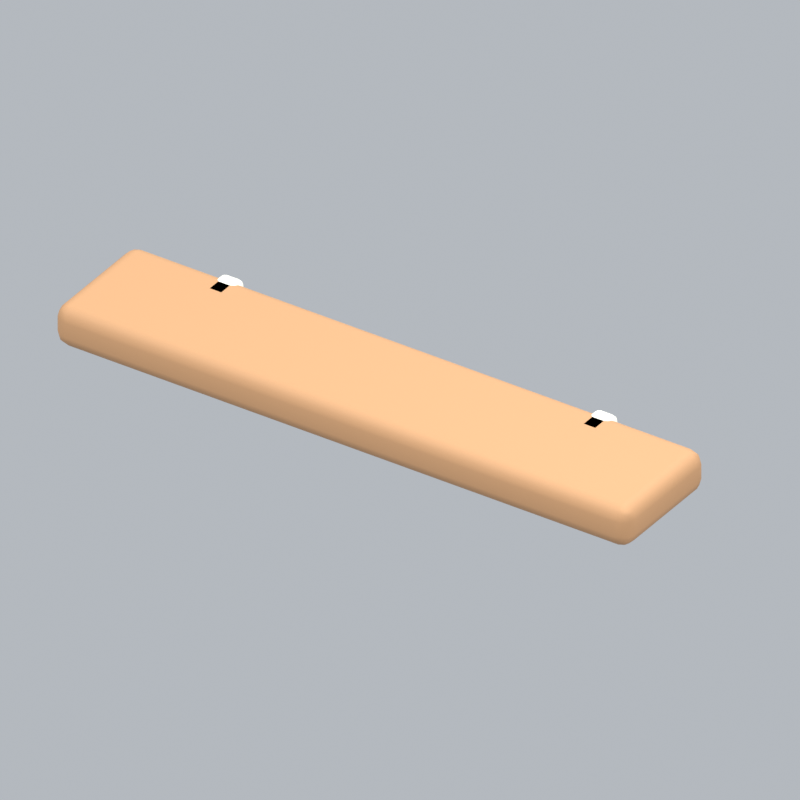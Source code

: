 # Source: bathroomSmallShelf.blend  (saved by Blender 5.2.45; exported with 4.5.12 LTS)
import bpy
from mathutils import Matrix  # noqa: F401  (used for matrix-valued properties, if any)

bpy.ops.wm.read_factory_settings(use_empty=True)
scene = bpy.context.scene
scene.name = 'Scene'

# ---- collections
col_collection = bpy.data.collections.new('Collection'); scene.collection.children.link(col_collection)

# ---- materials (node trees are filled in below, after node groups)
mat_wood = bpy.data.materials.new('wood')
mat_wood.diffuse_color = (0.5841, 0.3185, 0.1529, 1.0)
mat_cream = bpy.data.materials.new('cream')
mat_cream.diffuse_color = (0.9911, 0.9647, 0.8388, 1.0)

# ---- material node trees
mat_wood.use_nodes = True; mat_wood.node_tree.nodes.clear()
_N = mat_wood.node_tree.nodes; _L = mat_wood.node_tree.links
n0 = _N.new('ShaderNodeBsdfPrincipled'); n0.name = 'Principled BSDF'; n0.location = (-200, 100)
n0.inputs[0].default_value = (0.5841, 0.3185, 0.1529, 1.0)
n0.inputs[2].default_value = 0.72
n0.inputs[10].default_value = 0.005
n1 = _N.new('ShaderNodeOutputMaterial'); n1.name = 'Material Output'; n1.location = (200, 100)
_L.new(n0.outputs[0], n1.inputs[0])
n1.is_active_output = True
mat_cream.use_nodes = True; mat_cream.node_tree.nodes.clear()
_N = mat_cream.node_tree.nodes; _L = mat_cream.node_tree.links
n0 = _N.new('ShaderNodeBsdfPrincipled'); n0.name = 'Principled BSDF'; n0.location = (-200, 100)
n0.inputs[0].default_value = (0.9911, 0.9647, 0.8388, 1.0)
n0.inputs[2].default_value = 0.72
n0.inputs[10].default_value = 0.005
n1 = _N.new('ShaderNodeOutputMaterial'); n1.name = 'Material Output'; n1.location = (200, 100)
_L.new(n0.outputs[0], n1.inputs[0])
n1.is_active_output = True

# ---- world
world_world = bpy.data.worlds.new('World'); scene.world = world_world
world_world.use_nodes = True; world_world.node_tree.nodes.clear()
_N = world_world.node_tree.nodes; _L = world_world.node_tree.links
n0 = _N.new('ShaderNodeOutputWorld'); n0.name = 'World Output'; n0.location = (200, 100)
n1 = _N.new('ShaderNodeBackground'); n1.name = 'Background'; n1.location = (-200, 100)
n1.inputs[0].default_value = (0.65, 0.69, 0.74, 1.0)
n1.inputs[1].default_value = 0.7
_L.new(n1.outputs[0], n0.inputs[0])
n0.is_active_output = True
world_world.color = (0.3, 0.3, 0.3)
world_world.sun_shadow_jitter_overblur = 0.0

# ---- cameras
cam_camera_171 = bpy.data.cameras.new('Camera.171')
cam_camera_171.type = 'ORTHO'
cam_camera_171.ortho_scale = 2.314

# ---- lights
light_area_510 = bpy.data.lights.new('Area.510', 'AREA')
light_area_510.energy = 500.0
light_area_510.shape = 'DISK'
light_area_510.size = 5.0
light_area_510.size_y = 1.0
light_area_511 = bpy.data.lights.new('Area.511', 'AREA')
light_area_511.energy = 180.0
light_area_511.shape = 'DISK'
light_area_511.size = 4.0
light_area_511.size_y = 1.0
light_area_512 = bpy.data.lights.new('Area.512', 'AREA')
light_area_512.energy = 300.0
light_area_512.shape = 'DISK'
light_area_512.size = 4.0
light_area_512.size_y = 1.0

# ---- meshes
me_cube_757 = bpy.data.meshes.new('Cube.757')
me_cube_757.from_pydata([(-1.0, -0.21, -0.07), (-1.0, -0.21, 0.07), (-1.0, 0.21, -0.07), (-1.0, 0.21, 0.07), (1.0, -0.21, -0.07), (1.0, -0.21, 0.07), (1.0, 0.21, -0.07), (1.0, 0.21, 0.07)], [], [(0, 1, 3, 2), (2, 3, 7, 6), (6, 7, 5, 4), (4, 5, 1, 0), (2, 6, 4, 0), (7, 3, 1, 5)])
_uv = me_cube_757.uv_layers.new(name='UVMap')
_uv.uv.foreach_set('vector', [0.375, 0.0, 0.625, 0.0, 0.625, 0.25, 0.375, 0.25, 0.375, 0.25, 0.625, 0.25, 0.625, 0.5, 0.375, 0.5, 0.375, 0.5, 0.625, 0.5, 0.625, 0.75, 0.375, 0.75, 0.375, 0.75, 0.625, 0.75, 0.625, 1.0, 0.375, 1.0, 0.125, 0.5, 0.375, 0.5, 0.375, 0.75, 0.125, 0.75, 0.625, 0.5, 0.875, 0.5, 0.875, 0.75, 0.625, 0.75])
me_cube_757.materials.append(mat_wood)
me_cube_757.update()
me_cube_758 = bpy.data.meshes.new('Cube.758')
me_cube_758.from_pydata([(-0.04, -0.06, -0.17), (-0.04, -0.06, 0.17), (-0.04, 0.06, -0.17), (-0.04, 0.06, 0.17), (0.04, -0.06, -0.17), (0.04, -0.06, 0.17), (0.04, 0.06, -0.17), (0.04, 0.06, 0.17)], [], [(0, 1, 3, 2), (2, 3, 7, 6), (6, 7, 5, 4), (4, 5, 1, 0), (2, 6, 4, 0), (7, 3, 1, 5)])
_uv = me_cube_758.uv_layers.new(name='UVMap')
_uv.uv.foreach_set('vector', [0.375, 0.0, 0.625, 0.0, 0.625, 0.25, 0.375, 0.25, 0.375, 0.25, 0.625, 0.25, 0.625, 0.5, 0.375, 0.5, 0.375, 0.5, 0.625, 0.5, 0.625, 0.75, 0.375, 0.75, 0.375, 0.75, 0.625, 0.75, 0.625, 1.0, 0.375, 1.0, 0.125, 0.5, 0.375, 0.5, 0.375, 0.75, 0.125, 0.75, 0.625, 0.5, 0.875, 0.5, 0.875, 0.75, 0.625, 0.75])
me_cube_758.materials.append(mat_cream)
me_cube_758.update()
me_cube_759 = bpy.data.meshes.new('Cube.759')
me_cube_759.from_pydata([(-0.04, -0.06, -0.17), (-0.04, -0.06, 0.17), (-0.04, 0.06, -0.17), (-0.04, 0.06, 0.17), (0.04, -0.06, -0.17), (0.04, -0.06, 0.17), (0.04, 0.06, -0.17), (0.04, 0.06, 0.17)], [], [(0, 1, 3, 2), (2, 3, 7, 6), (6, 7, 5, 4), (4, 5, 1, 0), (2, 6, 4, 0), (7, 3, 1, 5)])
_uv = me_cube_759.uv_layers.new(name='UVMap')
_uv.uv.foreach_set('vector', [0.375, 0.0, 0.625, 0.0, 0.625, 0.25, 0.375, 0.25, 0.375, 0.25, 0.625, 0.25, 0.625, 0.5, 0.375, 0.5, 0.375, 0.5, 0.625, 0.5, 0.625, 0.75, 0.375, 0.75, 0.375, 0.75, 0.625, 0.75, 0.625, 1.0, 0.375, 1.0, 0.125, 0.5, 0.375, 0.5, 0.375, 0.75, 0.125, 0.75, 0.625, 0.5, 0.875, 0.5, 0.875, 0.75, 0.625, 0.75])
me_cube_759.materials.append(mat_cream)
me_cube_759.update()

# ---- objects
ob_fixed_isometric_camera = bpy.data.objects.new('Fixed isometric camera', cam_camera_171)
ob_warm_key = bpy.data.objects.new('Warm key', light_area_510)
ob_fill = bpy.data.objects.new('Fill', light_area_511)
ob_rim = bpy.data.objects.new('Rim', light_area_512)
ob_wall_shelf = bpy.data.objects.new('Wall shelf', me_cube_757)
ob_shelf_bracket = bpy.data.objects.new('Shelf bracket', me_cube_758)
ob_shelf_bracket_001 = bpy.data.objects.new('Shelf bracket.001', me_cube_759)
ob_bathroomsmallshelf_orientation = bpy.data.objects.new('bathroomSmallShelf orientation', None)

# ---- transforms, parenting, visibility, modifiers, constraints
ob_fixed_isometric_camera.location = (6.0, -8.893, 7.183)
ob_fixed_isometric_camera.rotation_euler = (0.9964, 2.214e-08, 0.588)
ob_warm_key.location = (-3.0, -4.0, 7.0)
ob_warm_key.rotation_euler = (0.6947, -4.874e-08, -0.6435)
ob_fill.location = (4.0, -1.0, 4.0)
ob_fill.rotation_euler = (0.9418, 9.221e-09, 1.326)
ob_rim.location = (1.0, 4.0, 6.0)
ob_rim.rotation_euler = (0.6896, -5.112e-08, 2.897)
ob_wall_shelf.parent = ob_bathroomsmallshelf_orientation
ob_wall_shelf.location = (0.0, 0.0, 0.25)
_m = ob_wall_shelf.modifiers.new('Rounded edges', 'BEVEL')
_m.width = 0.045
_m.width_pct = 0.045
_m.segments = 3
_m = ob_wall_shelf.modifiers.new('Weighted normals', 'WEIGHTED_NORMAL')
ob_shelf_bracket.parent = ob_bathroomsmallshelf_orientation
ob_shelf_bracket.location = (-0.65, 0.16, 0.15)
_m = ob_shelf_bracket.modifiers.new('Rounded edges', 'BEVEL')
_m.width = 0.02
_m.width_pct = 0.02
_m.segments = 3
_m = ob_shelf_bracket.modifiers.new('Weighted normals', 'WEIGHTED_NORMAL')
ob_shelf_bracket_001.parent = ob_bathroomsmallshelf_orientation
ob_shelf_bracket_001.location = (0.65, 0.16, 0.15)
_m = ob_shelf_bracket_001.modifiers.new('Rounded edges', 'BEVEL')
_m.width = 0.02
_m.width_pct = 0.02
_m.segments = 3
_m = ob_shelf_bracket_001.modifiers.new('Weighted normals', 'WEIGHTED_NORMAL')
ob_bathroomsmallshelf_orientation.location = (0.0, 0.0, 0.0)

# ---- collection membership
col_collection.objects.link(ob_fixed_isometric_camera)
col_collection.objects.link(ob_warm_key)
col_collection.objects.link(ob_fill)
col_collection.objects.link(ob_rim)
col_collection.objects.link(ob_wall_shelf)
col_collection.objects.link(ob_shelf_bracket)
col_collection.objects.link(ob_shelf_bracket_001)
col_collection.objects.link(ob_bathroomsmallshelf_orientation)

# ---- scene / render settings (as saved in the file)
scene.camera = ob_fixed_isometric_camera
scene.frame_start = 1; scene.frame_end = 1; scene.frame_set(1)
scene.render.engine = 'BLENDER_EEVEE_NEXT'
scene.render.resolution_x = 256
scene.render.resolution_y = 256
scene.render.fps = 12
scene.render.film_transparent = True
scene.render.bake_bias = 0.0
scene.render.bake_samples = 0
scene.render.compositor_device = 'GPU'
scene.eevee.taa_render_samples = 24
scene.eevee.use_volume_custom_range = False
scene.eevee.fast_gi_thickness_near = 0.1
scene.eevee.fast_gi_thickness_far = 0.0
scene.eevee.ray_tracing_options.screen_trace_thickness = 0.1
scene.view_settings.view_transform = 'Standard'
bpy.context.view_layer.update()
